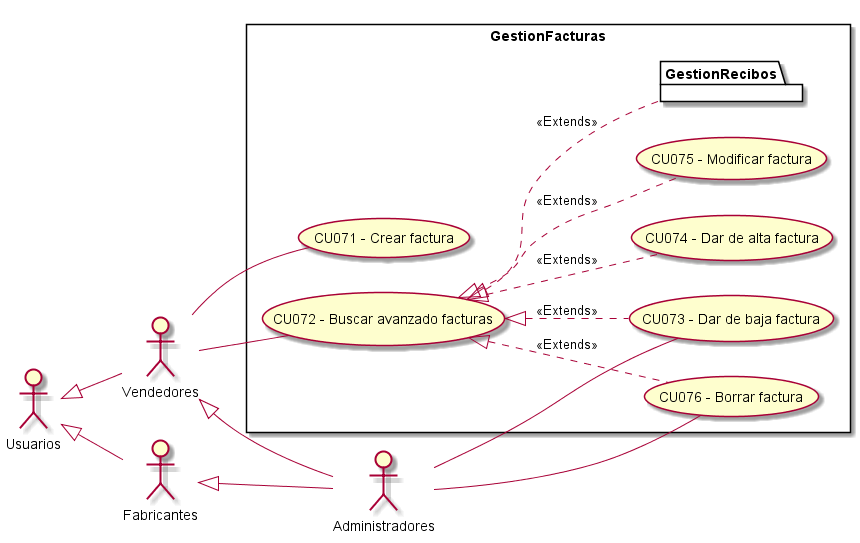

The diagram above was rendered by PlantUML. Its source (embedded in the PNG):
@startuml GestionFacturas
top to bottom direction
:Usuarios: 
:Administradores: 
:Vendedores:
:Fabricantes:

Usuarios <|-- Vendedores
Usuarios <|-- Fabricantes
Vendedores <|-- Administradores
Fabricantes <|-- Administradores

 left to right direction

rectangle GestionFacturas{
    UseCase "CU071 - Crear factura" as C
    UseCase "CU072 - Buscar avanzado facturas " as BA
    UseCase "CU073 - Dar de baja factura" as DB
    UseCase "CU074 - Dar de alta factura" as DA
    UseCase "CU075 - Modificar factura" as M
    UseCase "CU076 - Borrar factura" as B
    package GestionRecibos{
    }

    BA <|.. M : <<Extends>>
    BA <|.. DA : <<Extends>>
    BA <|.. DB : <<Extends>>
    BA <|.. B : <<Extends>>
    BA <|.. GestionRecibos : <<Extends>>
}
    Vendedores -- C
    Vendedores -- BA
    Administradores -- B
    Administradores -- DB

@enduml